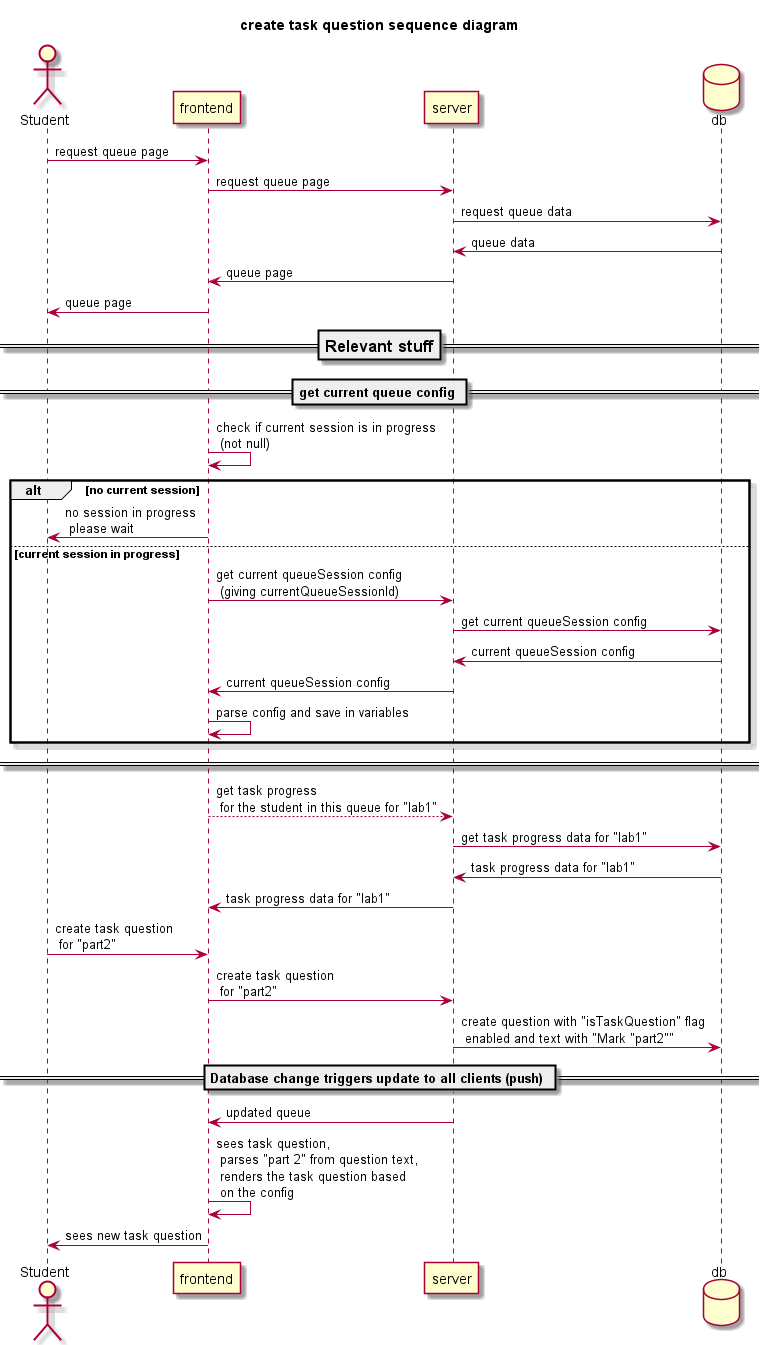

The diagram above was rendered by PlantUML. Its source (embedded in the PNG):
@startuml
skin rose

title "create task question sequence diagram"

actor User as "Student"
participant frontend
participant server
database db

User -> frontend : request queue page
frontend -> server : request queue page
server -> db : request queue data
server <- db : queue data
frontend <- server : queue page
User <- frontend : queue page

=== Relevant stuff ==

== get current queue config ==
frontend -> frontend : check if current session is in progress\n (not null)
alt no current session
    User <- frontend : no session in progress \n please wait
else current session in progress
    frontend -> server : get current queueSession config \n (giving currentQueueSessionId)
    server -> db : get current queueSession config
    server <- db : current queueSession config
    frontend <- server : current queueSession config
    frontend -> frontend : parse config and save in variables
end

====


frontend --> server : get task progress \n for the student in this queue for "lab1"
server -> db : get task progress data for "lab1"
server <- db : task progress data for "lab1"
frontend <- server : task progress data for "lab1"

User -> frontend : create task question\n for "part2"
frontend -> server : create task question\n for "part2"
server -> db : create question with "isTaskQuestion" flag\n enabled and text with "Mark "part2""

== Database change triggers update to all clients (push) ==

frontend <- server : updated queue
frontend -> frontend : sees task question, \n parses "part 2" from question text, \n renders the task question based \n on the config 
User <- frontend : sees new task question
@enduml